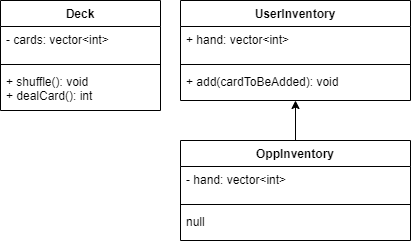

The diagram above was exported from draw.io. Its source (the exported page's mxGraphModel, read from the mxfile embedded in the PNG):
<mxGraphModel dx="686" dy="351" grid="1" gridSize="10" guides="1" tooltips="1" connect="1" arrows="1" fold="1" page="1" pageScale="1" pageWidth="827" pageHeight="1169" math="0" shadow="0">
  <root>
    <mxCell id="0" />
    <mxCell id="1" parent="0" />
    <mxCell id="16" value="Deck" style="swimlane;fontStyle=1;align=center;verticalAlign=top;childLayout=stackLayout;horizontal=1;startSize=26;horizontalStack=0;resizeParent=1;resizeParentMax=0;resizeLast=0;collapsible=1;marginBottom=0;" parent="1" vertex="1">
      <mxGeometry x="40" y="40" width="160" height="110" as="geometry" />
    </mxCell>
    <mxCell id="17" value="- cards: vector&lt;int&gt;&#10;" style="text;strokeColor=none;fillColor=none;align=left;verticalAlign=top;spacingLeft=4;spacingRight=4;overflow=hidden;rotatable=0;points=[[0,0.5],[1,0.5]];portConstraint=eastwest;" parent="16" vertex="1">
      <mxGeometry y="26" width="160" height="34" as="geometry" />
    </mxCell>
    <mxCell id="18" value="" style="line;strokeWidth=1;fillColor=none;align=left;verticalAlign=middle;spacingTop=-1;spacingLeft=3;spacingRight=3;rotatable=0;labelPosition=right;points=[];portConstraint=eastwest;" parent="16" vertex="1">
      <mxGeometry y="60" width="160" height="8" as="geometry" />
    </mxCell>
    <mxCell id="19" value="+ shuffle(): void&#10;+ dealCard(): int" style="text;strokeColor=none;fillColor=none;align=left;verticalAlign=top;spacingLeft=4;spacingRight=4;overflow=hidden;rotatable=0;points=[[0,0.5],[1,0.5]];portConstraint=eastwest;" parent="16" vertex="1">
      <mxGeometry y="68" width="160" height="42" as="geometry" />
    </mxCell>
    <mxCell id="20" value="UserInventory" style="swimlane;fontStyle=1;align=center;verticalAlign=top;childLayout=stackLayout;horizontal=1;startSize=26;horizontalStack=0;resizeParent=1;resizeParentMax=0;resizeLast=0;collapsible=1;marginBottom=0;" parent="1" vertex="1">
      <mxGeometry x="220" y="40" width="230" height="100" as="geometry" />
    </mxCell>
    <mxCell id="21" value="+ hand: vector&lt;int&gt;" style="text;strokeColor=none;fillColor=none;align=left;verticalAlign=top;spacingLeft=4;spacingRight=4;overflow=hidden;rotatable=0;points=[[0,0.5],[1,0.5]];portConstraint=eastwest;" parent="20" vertex="1">
      <mxGeometry y="26" width="230" height="34" as="geometry" />
    </mxCell>
    <mxCell id="22" value="" style="line;strokeWidth=1;fillColor=none;align=left;verticalAlign=middle;spacingTop=-1;spacingLeft=3;spacingRight=3;rotatable=0;labelPosition=right;points=[];portConstraint=eastwest;" parent="20" vertex="1">
      <mxGeometry y="60" width="230" height="8" as="geometry" />
    </mxCell>
    <mxCell id="23" value="+ add(cardToBeAdded): void" style="text;strokeColor=none;fillColor=none;align=left;verticalAlign=top;spacingLeft=4;spacingRight=4;overflow=hidden;rotatable=0;points=[[0,0.5],[1,0.5]];portConstraint=eastwest;" parent="20" vertex="1">
      <mxGeometry y="68" width="230" height="32" as="geometry" />
    </mxCell>
    <mxCell id="28" value="OppInventory" style="swimlane;fontStyle=1;align=center;verticalAlign=top;childLayout=stackLayout;horizontal=1;startSize=26;horizontalStack=0;resizeParent=1;resizeParentMax=0;resizeLast=0;collapsible=1;marginBottom=0;" parent="1" vertex="1">
      <mxGeometry x="220" y="180" width="230" height="100" as="geometry" />
    </mxCell>
    <mxCell id="29" value="- hand: vector&lt;int&gt;" style="text;strokeColor=none;fillColor=none;align=left;verticalAlign=top;spacingLeft=4;spacingRight=4;overflow=hidden;rotatable=0;points=[[0,0.5],[1,0.5]];portConstraint=eastwest;" parent="28" vertex="1">
      <mxGeometry y="26" width="230" height="34" as="geometry" />
    </mxCell>
    <mxCell id="30" value="" style="line;strokeWidth=1;fillColor=none;align=left;verticalAlign=middle;spacingTop=-1;spacingLeft=3;spacingRight=3;rotatable=0;labelPosition=right;points=[];portConstraint=eastwest;" parent="28" vertex="1">
      <mxGeometry y="60" width="230" height="8" as="geometry" />
    </mxCell>
    <mxCell id="31" value="null" style="text;strokeColor=none;fillColor=none;align=left;verticalAlign=top;spacingLeft=4;spacingRight=4;overflow=hidden;rotatable=0;points=[[0,0.5],[1,0.5]];portConstraint=eastwest;" parent="28" vertex="1">
      <mxGeometry y="68" width="230" height="32" as="geometry" />
    </mxCell>
    <mxCell id="32" value="" style="endArrow=classic;html=1;exitX=0.5;exitY=0;exitDx=0;exitDy=0;entryX=0.5;entryY=1;entryDx=0;entryDy=0;entryPerimeter=0;" parent="1" source="28" target="23" edge="1">
      <mxGeometry width="50" height="50" relative="1" as="geometry">
        <mxPoint x="520" y="200" as="sourcePoint" />
        <mxPoint x="335" y="150" as="targetPoint" />
      </mxGeometry>
    </mxCell>
  </root>
</mxGraphModel>